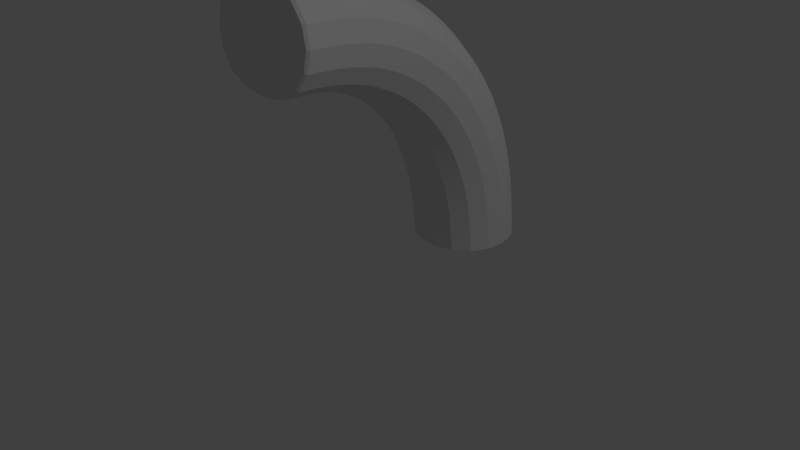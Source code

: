 # Source: track_part_1.blend  (saved by Blender 2.78.0; exported with 4.5.12 LTS)
import bpy
from mathutils import Matrix  # noqa: F401  (used for matrix-valued properties, if any)

bpy.ops.wm.read_factory_settings(use_empty=True)
scene = bpy.context.scene
scene.name = 'Scene'

# ---- collections
col_collection_1 = bpy.data.collections.new('Collection 1'); scene.collection.children.link(col_collection_1)

# ---- world
world_world = bpy.data.worlds.new('World'); scene.world = world_world
world_world.color = (0.05088, 0.05088, 0.05088)
world_world.use_sun_shadow = False
world_world.sun_shadow_jitter_overblur = 0.0
world_world.cycles.sampling_method = 'MANUAL'

# ---- cameras
cam_camera = bpy.data.cameras.new('Camera')
cam_camera.clip_end = 100.0
cam_camera.lens = 35.0
cam_camera.sensor_width = 32.0
cam_camera.sensor_height = 18.0
cam_camera.ortho_scale = 7.314
cam_camera.dof.focus_distance = 0.0
cam_camera.dof.aperture_fstop = 128.0

# ---- lights
light_lamp = bpy.data.lights.new('Lamp', 'POINT')
light_lamp.transmission_factor = 0.0
light_lamp.cutoff_distance = 30.0
light_lamp.energy = 100.0
light_lamp.shadow_buffer_clip_start = 1.001
light_lamp.shadow_soft_size = 0.1
light_lamp.shadow_maximum_resolution = 0.006
light_lamp.use_absolute_resolution = True

# ---- meshes
me_circle_001 = bpy.data.meshes.new('Circle.001')
me_circle_001.from_pydata([(0.5245, 1.0, 1.025), (0.5245, 1.013e-06, 0.02452), (0.5245, 0.1951, 0.04374), (0.5245, 0.3827, 0.1006), (0.5245, 0.5556, 0.1931), (0.5245, 0.7071, 0.3174), (0.5245, 0.8315, 0.469), (0.5245, 0.9239, 0.6418), (0.5245, 0.9808, 0.8294), (0.5245, 1.5, 1.025), (0.5245, 1.311e-06, -0.4755), (0.5245, 0.2926, -0.4467), (0.5245, 0.574, -0.3613), (0.5245, 0.8334, -0.2227), (0.5245, 1.061, -0.03613), (0.5245, 1.247, 0.1912), (0.5245, 1.386, 0.4505), (0.5245, 1.471, 0.7319), (1.025, 1.0, 1.025), (1.025, 1.013e-06, 0.02452), (1.025, 0.1951, 0.04374), (1.025, 0.3827, 0.1006), (1.025, 0.5556, 0.1931), (1.025, 0.7071, 0.3174), (1.025, 0.8315, 0.469), (1.025, 0.9239, 0.6418), (1.025, 0.9808, 0.8294), (1.025, 1.5, 1.025), (1.061, -1.061, 0.5), (1.025, 1.311e-06, -0.4755), (1.025, 0.2926, -0.4467), (1.025, 0.574, -0.3613), (1.025, 0.8334, -0.2227), (1.025, 1.061, -0.03613), (1.025, 1.247, 0.1912), (1.025, 1.386, 0.4505), (1.025, 1.471, 0.7319), (0.5245, 1.0, 1.025), (0.5245, 1.5, 1.025), (1.025, 1.0, 1.025), (1.025, 1.5, 1.025)], [], [(3, 12, 11, 2), (4, 13, 12, 3), (5, 14, 13, 4), (6, 15, 14, 5), (7, 16, 15, 6), (8, 17, 16, 7), (0, 9, 17, 8), (2, 11, 10, 1), (21, 20, 30, 31), (22, 21, 31, 32), (23, 22, 32, 33), (24, 23, 33, 34), (25, 24, 34, 35), (26, 25, 35, 36), (18, 26, 36, 27), (20, 19, 29, 30), (2, 1, 19, 20), (3, 2, 20, 21), (4, 3, 21, 22), (5, 4, 22, 23), (6, 5, 23, 24), (7, 6, 24, 25), (10, 11, 30, 29), (8, 7, 25, 26), (11, 12, 31, 30), (0, 8, 26, 18), (12, 13, 32, 31), (13, 14, 33, 32), (14, 15, 34, 33), (15, 16, 35, 34), (16, 17, 36, 35), (17, 9, 27, 36), (0, 18, 39, 37), (9, 0, 37, 38), (27, 9, 38, 40), (18, 27, 40, 39), (38, 37, 39, 40)])
me_circle_001.use_remesh_preserve_volume = False
me_circle_001.use_remesh_preserve_attributes = False
me_circle_001.use_mirror_vertex_groups = False
me_circle_001.update()

# ---- objects
ob_circle_001 = bpy.data.objects.new('Circle.001', me_circle_001)
ob_lamp = bpy.data.objects.new('Lamp', light_lamp)
ob_camera = bpy.data.objects.new('Camera', cam_camera)

# ---- transforms, parenting, visibility, modifiers, constraints
ob_circle_001.location = (-0.8121, 1.008, 1.406)
ob_circle_001.rotation_euler = (1.571, -0.0, 0.0)
ob_circle_001.lineart.crease_threshold = 0.0
_m = ob_circle_001.modifiers.new('Subsurf', 'SUBSURF')
_m.uv_smooth = 'PRESERVE_CORNERS'
_m.quality = 2
_m.levels = 0
_m.show_only_control_edges = False
ob_lamp.location = (4.076, 1.005, 5.904)
ob_lamp.rotation_euler = (0.6503, 0.05522, 1.866)
ob_lamp.lock_rotations_4d = False
ob_lamp.empty_display_type = 'ARROWS'
ob_lamp.color = (0.0, 0.0, 0.0, 0.0)
ob_lamp.lineart.crease_threshold = 0.0
ob_camera.location = (7.481, -6.042, 5.344)
ob_camera.rotation_euler = (1.109, 0.0, 0.8149)
ob_camera.lock_rotations_4d = False
ob_camera.empty_display_type = 'ARROWS'
ob_camera.color = (0.0, 0.0, 0.0, 0.0)
ob_camera.display_type = 'WIRE'
ob_camera.lineart.crease_threshold = 0.0

# ---- collection membership
col_collection_1.objects.link(ob_circle_001)
col_collection_1.objects.link(ob_lamp)
col_collection_1.objects.link(ob_camera)

# ---- scene / render settings (as saved in the file)
scene.frame_start = 1; scene.frame_end = 250; scene.frame_set(0)
scene.render.engine = 'BLENDER_EEVEE_NEXT'
scene.render.resolution_percentage = 50
scene.render.dither_intensity = 0.0
scene.cycles.use_denoising = False
scene.cycles.samples = 128
scene.cycles.sampling_pattern = 'TABULATED_SOBOL'
scene.cycles.light_sampling_threshold = 0.0
scene.cycles.use_adaptive_sampling = False
scene.cycles.use_light_tree = False
scene.cycles.blur_glossy = 0.0
scene.cycles.sample_clamp_indirect = 0.0
scene.view_settings.view_transform = 'Standard'
bpy.context.view_layer.update()

# ---- added for rendering (the .blend has no active camera): camera
cam_auto = bpy.data.cameras.new('AutoCamera')
cam_auto.lens = 50.0
cam_auto.sensor_width = 36.0
cam_auto.clip_end = 1000.0
ob_auto_camera = bpy.data.objects.new('AutoCamera', cam_auto)
scene.collection.objects.link(ob_auto_camera)
ob_auto_camera.location = (2.77066, -2.61514, 3.85806)
ob_auto_camera.rotation_euler = (1.09748, -7.21219e-08, 0.694738)
scene.camera = ob_auto_camera
bpy.context.view_layer.update()
